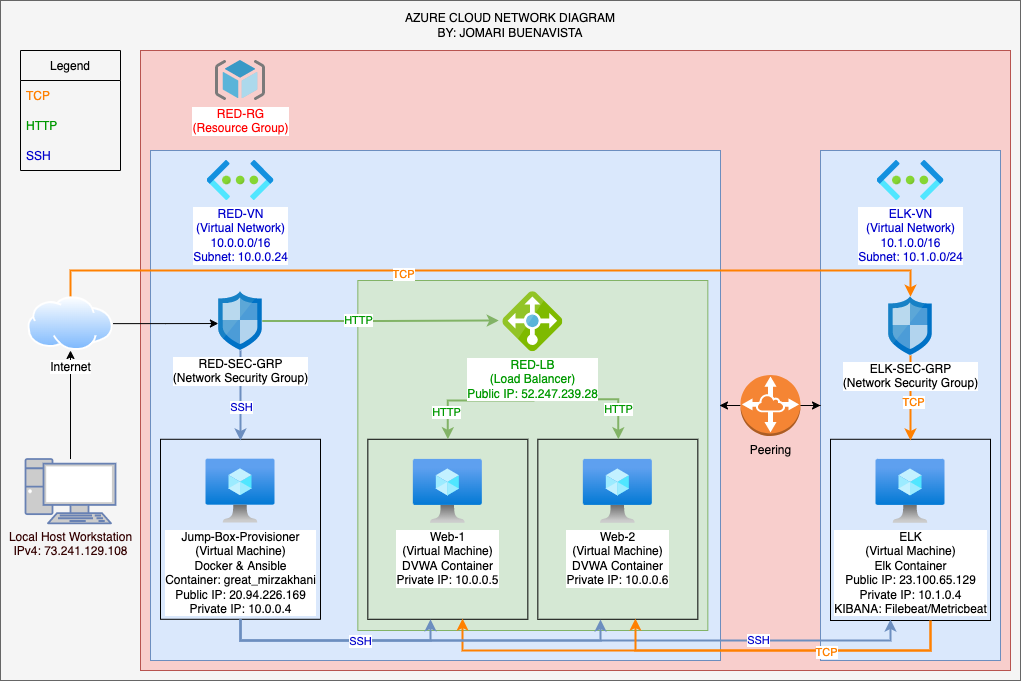

The diagram above was exported from draw.io. Its source (the exported page's mxGraphModel, read from the mxfile embedded in the PNG):
<mxGraphModel dx="1426" dy="627" grid="1" gridSize="10" guides="1" tooltips="1" connect="1" arrows="1" fold="1" page="1" pageScale="1" pageWidth="850" pageHeight="1100" math="0" shadow="0">
  <root>
    <mxCell id="0" />
    <mxCell id="1" parent="0" />
    <mxCell id="2u8s-3FkzYfD4G6idkgi-74" value="" style="rounded=0;whiteSpace=wrap;html=1;fillColor=#f5f5f5;fontColor=#333333;strokeColor=#666666;" parent="1" vertex="1">
      <mxGeometry x="10" y="70" width="1020" height="680" as="geometry" />
    </mxCell>
    <mxCell id="2u8s-3FkzYfD4G6idkgi-68" value="" style="rounded=0;whiteSpace=wrap;html=1;fillColor=#f8cecc;strokeColor=#b85450;" parent="1" vertex="1">
      <mxGeometry x="150" y="120" width="870" height="620" as="geometry" />
    </mxCell>
    <mxCell id="2u8s-3FkzYfD4G6idkgi-69" value="" style="rounded=0;whiteSpace=wrap;html=1;fillColor=#dae8fc;strokeColor=#6c8ebf;" parent="1" vertex="1">
      <mxGeometry x="160" y="220" width="570" height="510" as="geometry" />
    </mxCell>
    <mxCell id="n_E6GQ9E0dweJcnRMw32-43" value="" style="rounded=0;whiteSpace=wrap;html=1;fillColor=none;" vertex="1" parent="1">
      <mxGeometry x="170.00000000000003" y="508.78" width="160" height="180" as="geometry" />
    </mxCell>
    <mxCell id="2u8s-3FkzYfD4G6idkgi-63" value="" style="rounded=0;whiteSpace=wrap;html=1;fillColor=#d5e8d4;strokeColor=#82b366;" parent="1" vertex="1">
      <mxGeometry x="367.34000000000003" y="350" width="350" height="350" as="geometry" />
    </mxCell>
    <mxCell id="2u8s-3FkzYfD4G6idkgi-37" value="" style="rounded=0;whiteSpace=wrap;html=1;fillColor=none;" parent="1" vertex="1">
      <mxGeometry x="377.34000000000003" y="508.78" width="160" height="180" as="geometry" />
    </mxCell>
    <mxCell id="2u8s-3FkzYfD4G6idkgi-36" value="" style="rounded=0;whiteSpace=wrap;html=1;fillColor=none;" parent="1" vertex="1">
      <mxGeometry x="547.34" y="508.78" width="160" height="180" as="geometry" />
    </mxCell>
    <mxCell id="2u8s-3FkzYfD4G6idkgi-4" value="Web-1&lt;br&gt;(Virtual Machine)&lt;br&gt;DVWA Container&lt;br&gt;Private IP: 10.0.0.5" style="aspect=fixed;html=1;points=[];align=center;image;fontSize=12;image=img/lib/azure2/compute/Virtual_Machine.svg;" parent="1" vertex="1">
      <mxGeometry x="422.84000000000003" y="528.78" width="69" height="64" as="geometry" />
    </mxCell>
    <mxCell id="2u8s-3FkzYfD4G6idkgi-5" value="&lt;span style=&quot;background-color: rgb(255 , 255 , 255)&quot;&gt;Web-2&lt;br&gt;(Virtual Machine)&lt;br&gt;DVWA Container&lt;br&gt;Private IP: 10.0.0.6&lt;/span&gt;" style="aspect=fixed;html=1;points=[];align=center;image;fontSize=12;image=img/lib/azure2/compute/Virtual_Machine.svg;" parent="1" vertex="1">
      <mxGeometry x="592.84" y="528.78" width="69" height="64" as="geometry" />
    </mxCell>
    <mxCell id="2u8s-3FkzYfD4G6idkgi-6" value="Jump-Box-Provisioner&lt;br&gt;(Virtual Machine)&lt;br&gt;Docker &amp;amp; Ansible&lt;br&gt;Container: great_mirzakhani&lt;br&gt;Public IP: 20.94.226.169&lt;br&gt;Private IP: 10.0.0.4" style="aspect=fixed;html=1;points=[];align=center;image;fontSize=12;image=img/lib/azure2/compute/Virtual_Machine.svg;" parent="1" vertex="1">
      <mxGeometry x="215.5" y="528.56" width="69" height="64" as="geometry" />
    </mxCell>
    <mxCell id="2u8s-3FkzYfD4G6idkgi-9" value="&lt;font color=&quot;#ff0000&quot;&gt;RED-RG&lt;br&gt;(Resource Group)&lt;/font&gt;" style="sketch=0;aspect=fixed;html=1;points=[];align=center;image;fontSize=12;image=img/lib/mscae/ResourceGroup.svg;" parent="1" vertex="1">
      <mxGeometry x="225" y="130" width="50" height="40" as="geometry" />
    </mxCell>
    <mxCell id="2u8s-3FkzYfD4G6idkgi-10" value="&lt;font color=&quot;#0000cc&quot;&gt;RED-VN&lt;br&gt;(Virtual Network)&lt;br&gt;10.0.0.0/16&lt;br&gt;&lt;/font&gt;&lt;span style=&quot;color: rgb(0 , 0 , 204)&quot;&gt;Subnet: 10.0.0.24&lt;/span&gt;&lt;font color=&quot;#0000cc&quot;&gt;&lt;br&gt;&lt;/font&gt;" style="aspect=fixed;html=1;points=[];align=center;image;fontSize=12;image=img/lib/azure2/networking/Virtual_Networks.svg;" parent="1" vertex="1">
      <mxGeometry x="216.5" y="230" width="67" height="40" as="geometry" />
    </mxCell>
    <mxCell id="2u8s-3FkzYfD4G6idkgi-47" value="" style="edgeStyle=orthogonalEdgeStyle;rounded=0;orthogonalLoop=1;jettySize=auto;html=1;fillColor=#d5e8d4;strokeColor=#82b366;strokeWidth=2;" parent="1" edge="1">
      <mxGeometry relative="1" as="geometry">
        <mxPoint x="542.84" y="440" as="sourcePoint" />
        <mxPoint x="627.84" y="508.78" as="targetPoint" />
        <Array as="points">
          <mxPoint x="542.84" y="468.78" />
          <mxPoint x="627.84" y="468.78" />
        </Array>
      </mxGeometry>
    </mxCell>
    <mxCell id="2u8s-3FkzYfD4G6idkgi-59" value="&lt;font color=&quot;#009900&quot;&gt;HTTP&lt;/font&gt;" style="edgeLabel;html=1;align=center;verticalAlign=middle;resizable=0;points=[];" parent="2u8s-3FkzYfD4G6idkgi-47" vertex="1" connectable="0">
      <mxGeometry x="0.6127" relative="1" as="geometry">
        <mxPoint as="offset" />
      </mxGeometry>
    </mxCell>
    <mxCell id="2u8s-3FkzYfD4G6idkgi-53" style="edgeStyle=orthogonalEdgeStyle;rounded=0;orthogonalLoop=1;jettySize=auto;html=1;entryX=0.5;entryY=0;entryDx=0;entryDy=0;fillColor=#d5e8d4;strokeColor=#82b366;strokeWidth=2;" parent="1" target="2u8s-3FkzYfD4G6idkgi-37" edge="1">
      <mxGeometry relative="1" as="geometry">
        <mxPoint x="542.84" y="440" as="sourcePoint" />
        <Array as="points">
          <mxPoint x="543.34" y="470" />
          <mxPoint x="457.34000000000003" y="470" />
        </Array>
      </mxGeometry>
    </mxCell>
    <mxCell id="2u8s-3FkzYfD4G6idkgi-60" value="&lt;font color=&quot;#009900&quot;&gt;HTTP&lt;/font&gt;" style="edgeLabel;html=1;align=center;verticalAlign=middle;resizable=0;points=[];" parent="2u8s-3FkzYfD4G6idkgi-53" vertex="1" connectable="0">
      <mxGeometry x="0.6399" y="-2" relative="1" as="geometry">
        <mxPoint as="offset" />
      </mxGeometry>
    </mxCell>
    <mxCell id="2u8s-3FkzYfD4G6idkgi-11" value="&lt;font color=&quot;#009900&quot;&gt;RED-LB&lt;br&gt;(Load Balancer)&lt;br&gt;Public IP: 52.247.239.28&lt;/font&gt;" style="sketch=0;aspect=fixed;html=1;points=[];align=center;image;fontSize=12;image=img/lib/mscae/Load_Balancer_feature.svg;" parent="1" vertex="1">
      <mxGeometry x="512.34" y="361.22" width="60" height="60" as="geometry" />
    </mxCell>
    <mxCell id="n_E6GQ9E0dweJcnRMw32-11" value="" style="rounded=0;whiteSpace=wrap;html=1;fillColor=#dae8fc;strokeColor=#6c8ebf;" vertex="1" parent="1">
      <mxGeometry x="830" y="220" width="180" height="510" as="geometry" />
    </mxCell>
    <mxCell id="2u8s-3FkzYfD4G6idkgi-42" style="edgeStyle=orthogonalEdgeStyle;rounded=0;orthogonalLoop=1;jettySize=auto;html=1;fillColor=#dae8fc;strokeColor=#6c8ebf;strokeWidth=2;" parent="1" source="2u8s-3FkzYfD4G6idkgi-17" edge="1">
      <mxGeometry relative="1" as="geometry">
        <mxPoint x="250" y="510" as="targetPoint" />
        <Array as="points">
          <mxPoint x="250" y="510" />
        </Array>
      </mxGeometry>
    </mxCell>
    <mxCell id="2u8s-3FkzYfD4G6idkgi-61" value="&lt;font color=&quot;#0000cc&quot;&gt;SSH&lt;/font&gt;" style="edgeLabel;html=1;align=center;verticalAlign=middle;resizable=0;points=[];" parent="2u8s-3FkzYfD4G6idkgi-42" vertex="1" connectable="0">
      <mxGeometry x="0.2511" y="1" relative="1" as="geometry">
        <mxPoint x="-1" as="offset" />
      </mxGeometry>
    </mxCell>
    <mxCell id="n_E6GQ9E0dweJcnRMw32-46" style="edgeStyle=orthogonalEdgeStyle;rounded=0;orthogonalLoop=1;jettySize=auto;html=1;entryX=0.592;entryY=0.996;entryDx=0;entryDy=0;entryPerimeter=0;labelBackgroundColor=none;fontColor=#FF8000;strokeColor=#FF8000;strokeWidth=2;" edge="1" parent="1" source="n_E6GQ9E0dweJcnRMw32-41" target="2u8s-3FkzYfD4G6idkgi-37">
      <mxGeometry relative="1" as="geometry">
        <Array as="points">
          <mxPoint x="940" y="720" />
          <mxPoint x="472" y="720" />
        </Array>
      </mxGeometry>
    </mxCell>
    <mxCell id="n_E6GQ9E0dweJcnRMw32-41" value="" style="rounded=0;whiteSpace=wrap;html=1;fillColor=none;" vertex="1" parent="1">
      <mxGeometry x="840" y="508.78" width="160" height="181.22" as="geometry" />
    </mxCell>
    <mxCell id="2u8s-3FkzYfD4G6idkgi-46" value="" style="edgeStyle=orthogonalEdgeStyle;rounded=0;orthogonalLoop=1;jettySize=auto;html=1;entryX=-0.067;entryY=0.48;entryDx=0;entryDy=0;entryPerimeter=0;fillColor=#d5e8d4;strokeColor=#82b366;strokeWidth=2;" parent="1" source="2u8s-3FkzYfD4G6idkgi-17" target="2u8s-3FkzYfD4G6idkgi-11" edge="1">
      <mxGeometry relative="1" as="geometry">
        <mxPoint x="308.23" y="390.61" as="targetPoint" />
      </mxGeometry>
    </mxCell>
    <mxCell id="2u8s-3FkzYfD4G6idkgi-82" value="HTTP" style="edgeLabel;html=1;align=center;verticalAlign=middle;resizable=0;points=[];fontColor=#009900;" parent="2u8s-3FkzYfD4G6idkgi-46" vertex="1" connectable="0">
      <mxGeometry x="-0.1871" y="1" relative="1" as="geometry">
        <mxPoint as="offset" />
      </mxGeometry>
    </mxCell>
    <mxCell id="2u8s-3FkzYfD4G6idkgi-17" value="RED-SEC-GRP&lt;br&gt;(Network Security Group)" style="sketch=0;aspect=fixed;html=1;points=[];align=center;image;fontSize=12;image=img/lib/mscae/Network_Security_Groups_Classic.svg;container=1;" parent="1" vertex="1">
      <mxGeometry x="228.25" y="361.22" width="43.5" height="58.78" as="geometry" />
    </mxCell>
    <mxCell id="n_E6GQ9E0dweJcnRMw32-37" style="edgeStyle=orthogonalEdgeStyle;rounded=0;orthogonalLoop=1;jettySize=auto;html=1;entryX=0.5;entryY=1;entryDx=0;entryDy=0;labelBackgroundColor=none;fontColor=#FF8000;strokeColor=#000000;strokeWidth=1;" edge="1" parent="1" source="2u8s-3FkzYfD4G6idkgi-20" target="2u8s-3FkzYfD4G6idkgi-21">
      <mxGeometry relative="1" as="geometry" />
    </mxCell>
    <mxCell id="2u8s-3FkzYfD4G6idkgi-20" value="&lt;font color=&quot;#330000&quot;&gt;Local Host Workstation&lt;br&gt;IPv4: 73.241.129.108&lt;/font&gt;" style="fontColor=#0066CC;verticalAlign=top;verticalLabelPosition=bottom;labelPosition=center;align=center;html=1;outlineConnect=0;fillColor=#CCCCCC;strokeColor=#6881B3;gradientColor=none;gradientDirection=north;strokeWidth=2;shape=mxgraph.networks.pc;" parent="1" vertex="1">
      <mxGeometry x="35" y="528.56" width="90" height="64.22" as="geometry" />
    </mxCell>
    <mxCell id="2u8s-3FkzYfD4G6idkgi-49" value="" style="edgeStyle=orthogonalEdgeStyle;rounded=0;orthogonalLoop=1;jettySize=auto;html=1;entryX=-0.009;entryY=0.541;entryDx=0;entryDy=0;entryPerimeter=0;exitX=1;exitY=0.5;exitDx=0;exitDy=0;strokeWidth=1;" parent="1" source="2u8s-3FkzYfD4G6idkgi-21" target="2u8s-3FkzYfD4G6idkgi-17" edge="1">
      <mxGeometry relative="1" as="geometry" />
    </mxCell>
    <mxCell id="n_E6GQ9E0dweJcnRMw32-12" style="edgeStyle=orthogonalEdgeStyle;rounded=0;orthogonalLoop=1;jettySize=auto;html=1;strokeWidth=2;fillColor=#ffe6cc;strokeColor=#FF8000;" edge="1" parent="1" source="2u8s-3FkzYfD4G6idkgi-21" target="n_E6GQ9E0dweJcnRMw32-6">
      <mxGeometry relative="1" as="geometry">
        <Array as="points">
          <mxPoint x="80" y="340" />
          <mxPoint x="920" y="340" />
        </Array>
      </mxGeometry>
    </mxCell>
    <mxCell id="n_E6GQ9E0dweJcnRMw32-21" value="&lt;font color=&quot;#ff8000&quot;&gt;TCP&lt;/font&gt;" style="edgeLabel;html=1;align=center;verticalAlign=middle;resizable=0;points=[];" vertex="1" connectable="0" parent="n_E6GQ9E0dweJcnRMw32-12">
      <mxGeometry x="-0.1947" y="-3" relative="1" as="geometry">
        <mxPoint as="offset" />
      </mxGeometry>
    </mxCell>
    <mxCell id="2u8s-3FkzYfD4G6idkgi-21" value="Internet" style="aspect=fixed;perimeter=ellipsePerimeter;html=1;align=center;shadow=0;dashed=0;spacingTop=3;image;image=img/lib/active_directory/internet_cloud.svg;" parent="1" vertex="1">
      <mxGeometry x="37.34" y="366.25" width="85.32" height="53.75" as="geometry" />
    </mxCell>
    <mxCell id="2u8s-3FkzYfD4G6idkgi-58" value="AZURE CLOUD NETWORK DIAGRAM&lt;br&gt;BY: JOMARI BUENAVISTA" style="text;html=1;strokeColor=none;fillColor=none;align=center;verticalAlign=middle;whiteSpace=wrap;rounded=0;" parent="1" vertex="1">
      <mxGeometry x="405" y="80" width="230" height="30" as="geometry" />
    </mxCell>
    <mxCell id="2u8s-3FkzYfD4G6idkgi-76" value="Legend" style="swimlane;fontStyle=0;childLayout=stackLayout;horizontal=1;startSize=30;horizontalStack=0;resizeParent=1;resizeParentMax=0;resizeLast=0;collapsible=1;marginBottom=0;fillColor=none;" parent="1" vertex="1">
      <mxGeometry x="30.000000000000004" y="120" width="100" height="120" as="geometry">
        <mxRectangle x="30.000000000000004" y="70" width="70" height="30" as="alternateBounds" />
      </mxGeometry>
    </mxCell>
    <mxCell id="2u8s-3FkzYfD4G6idkgi-77" value="TCP" style="text;strokeColor=none;fillColor=none;align=left;verticalAlign=middle;spacingLeft=4;spacingRight=4;overflow=hidden;points=[[0,0.5],[1,0.5]];portConstraint=eastwest;rotatable=0;fontColor=#FF8000;" parent="2u8s-3FkzYfD4G6idkgi-76" vertex="1">
      <mxGeometry y="30" width="100" height="30" as="geometry" />
    </mxCell>
    <mxCell id="2u8s-3FkzYfD4G6idkgi-79" value="HTTP" style="text;strokeColor=none;fillColor=none;align=left;verticalAlign=middle;spacingLeft=4;spacingRight=4;overflow=hidden;points=[[0,0.5],[1,0.5]];portConstraint=eastwest;rotatable=0;fontColor=#009900;" parent="2u8s-3FkzYfD4G6idkgi-76" vertex="1">
      <mxGeometry y="60" width="100" height="30" as="geometry" />
    </mxCell>
    <mxCell id="2u8s-3FkzYfD4G6idkgi-78" value="SSH" style="text;strokeColor=none;fillColor=none;align=left;verticalAlign=middle;spacingLeft=4;spacingRight=4;overflow=hidden;points=[[0,0.5],[1,0.5]];portConstraint=eastwest;rotatable=0;fontColor=#0000CC;" parent="2u8s-3FkzYfD4G6idkgi-76" vertex="1">
      <mxGeometry y="90" width="100" height="30" as="geometry" />
    </mxCell>
    <mxCell id="n_E6GQ9E0dweJcnRMw32-2" value="&lt;span style=&quot;background-color: rgb(255 , 255 , 255)&quot;&gt;ELK&lt;br&gt;(Virtual Machine)&lt;br&gt;Elk Container&lt;br&gt;Public IP: 23.100.65.129&lt;br&gt;Private IP: 10.1.0.4&lt;br&gt;KIBANA: Filebeat/Metricbeat&lt;/span&gt;" style="aspect=fixed;html=1;points=[];align=center;image;fontSize=12;image=img/lib/azure2/compute/Virtual_Machine.svg;" vertex="1" parent="1">
      <mxGeometry x="885.5" y="528.78" width="69" height="64" as="geometry" />
    </mxCell>
    <mxCell id="n_E6GQ9E0dweJcnRMw32-3" value="&lt;font color=&quot;#0000cc&quot;&gt;ELK-VN&lt;br&gt;(Virtual Network)&lt;br&gt;10.1.0.0/16&lt;br&gt;&lt;/font&gt;&lt;font color=&quot;#0000cc&quot;&gt;Subnet: 10.1.0.0/24&lt;br&gt;&lt;/font&gt;" style="aspect=fixed;html=1;points=[];align=center;image;fontSize=12;image=img/lib/azure2/networking/Virtual_Networks.svg;" vertex="1" parent="1">
      <mxGeometry x="886.5" y="230" width="67" height="40" as="geometry" />
    </mxCell>
    <mxCell id="n_E6GQ9E0dweJcnRMw32-7" value="" style="edgeStyle=orthogonalEdgeStyle;rounded=0;orthogonalLoop=1;jettySize=auto;html=1;strokeColor=#FF8000;strokeWidth=2;" edge="1" parent="1" source="n_E6GQ9E0dweJcnRMw32-6">
      <mxGeometry relative="1" as="geometry">
        <mxPoint x="920" y="510" as="targetPoint" />
      </mxGeometry>
    </mxCell>
    <mxCell id="n_E6GQ9E0dweJcnRMw32-22" value="&lt;font color=&quot;#ff8000&quot;&gt;TCP&lt;/font&gt;" style="edgeLabel;html=1;align=center;verticalAlign=middle;resizable=0;points=[];" vertex="1" connectable="0" parent="n_E6GQ9E0dweJcnRMw32-7">
      <mxGeometry x="0.099" y="2" relative="1" as="geometry">
        <mxPoint as="offset" />
      </mxGeometry>
    </mxCell>
    <mxCell id="n_E6GQ9E0dweJcnRMw32-6" value="ELK-SEC-GRP&lt;br&gt;(Network Security Group)" style="sketch=0;aspect=fixed;html=1;points=[];align=center;image;fontSize=12;image=img/lib/mscae/Network_Security_Groups_Classic.svg;" vertex="1" parent="1">
      <mxGeometry x="898.25" y="366.25" width="43.5" height="58.78" as="geometry" />
    </mxCell>
    <mxCell id="n_E6GQ9E0dweJcnRMw32-16" style="edgeStyle=orthogonalEdgeStyle;rounded=0;orthogonalLoop=1;jettySize=auto;html=1;entryX=0;entryY=0.5;entryDx=0;entryDy=0;strokeWidth=1;" edge="1" parent="1" source="n_E6GQ9E0dweJcnRMw32-15" target="n_E6GQ9E0dweJcnRMw32-11">
      <mxGeometry relative="1" as="geometry" />
    </mxCell>
    <mxCell id="n_E6GQ9E0dweJcnRMw32-20" value="" style="edgeStyle=orthogonalEdgeStyle;rounded=0;orthogonalLoop=1;jettySize=auto;html=1;strokeWidth=1;" edge="1" parent="1" source="n_E6GQ9E0dweJcnRMw32-15">
      <mxGeometry relative="1" as="geometry">
        <mxPoint x="729" y="475" as="targetPoint" />
      </mxGeometry>
    </mxCell>
    <mxCell id="n_E6GQ9E0dweJcnRMw32-15" value="Peering" style="outlineConnect=0;dashed=0;verticalLabelPosition=bottom;verticalAlign=top;align=center;html=1;shape=mxgraph.aws3.vpc_peering;fillColor=#F58534;gradientColor=none;" vertex="1" parent="1">
      <mxGeometry x="750" y="444.5" width="60" height="61" as="geometry" />
    </mxCell>
    <mxCell id="n_E6GQ9E0dweJcnRMw32-42" style="edgeStyle=orthogonalEdgeStyle;rounded=0;orthogonalLoop=1;jettySize=auto;html=1;labelBackgroundColor=none;fontColor=#FF8000;strokeColor=#6C8EBF;strokeWidth=2;exitX=0.5;exitY=1;exitDx=0;exitDy=0;" edge="1" parent="1" source="n_E6GQ9E0dweJcnRMw32-43">
      <mxGeometry relative="1" as="geometry">
        <mxPoint x="900" y="689" as="targetPoint" />
        <Array as="points">
          <mxPoint x="250" y="710" />
          <mxPoint x="900" y="710" />
        </Array>
      </mxGeometry>
    </mxCell>
    <mxCell id="n_E6GQ9E0dweJcnRMw32-47" value="&lt;font color=&quot;#0000cc&quot;&gt;SSH&lt;/font&gt;" style="edgeLabel;html=1;align=center;verticalAlign=middle;resizable=0;points=[];fontColor=#FF8000;" vertex="1" connectable="0" parent="n_E6GQ9E0dweJcnRMw32-42">
      <mxGeometry x="0.5579" y="1" relative="1" as="geometry">
        <mxPoint as="offset" />
      </mxGeometry>
    </mxCell>
    <mxCell id="2u8s-3FkzYfD4G6idkgi-71" style="edgeStyle=orthogonalEdgeStyle;rounded=0;orthogonalLoop=1;jettySize=auto;html=1;fillColor=#dae8fc;strokeColor=#6c8ebf;strokeWidth=2;exitX=0.5;exitY=1;exitDx=0;exitDy=0;" parent="1" source="n_E6GQ9E0dweJcnRMw32-43" target="2u8s-3FkzYfD4G6idkgi-37" edge="1">
      <mxGeometry relative="1" as="geometry">
        <Array as="points">
          <mxPoint x="250" y="710" />
          <mxPoint x="440" y="710" />
        </Array>
      </mxGeometry>
    </mxCell>
    <mxCell id="2u8s-3FkzYfD4G6idkgi-72" style="edgeStyle=orthogonalEdgeStyle;rounded=0;orthogonalLoop=1;jettySize=auto;html=1;fillColor=#dae8fc;strokeColor=#6c8ebf;strokeWidth=2;" parent="1" edge="1">
      <mxGeometry relative="1" as="geometry">
        <Array as="points">
          <mxPoint x="250" y="710" />
          <mxPoint x="610" y="710" />
        </Array>
        <mxPoint x="250" y="689" as="sourcePoint" />
        <mxPoint x="610" y="689" as="targetPoint" />
      </mxGeometry>
    </mxCell>
    <mxCell id="2u8s-3FkzYfD4G6idkgi-73" value="&lt;font color=&quot;#0000cc&quot;&gt;SSH&lt;/font&gt;" style="edgeLabel;html=1;align=center;verticalAlign=middle;resizable=0;points=[];" parent="2u8s-3FkzYfD4G6idkgi-72" vertex="1" connectable="0">
      <mxGeometry x="-0.3027" relative="1" as="geometry">
        <mxPoint as="offset" />
      </mxGeometry>
    </mxCell>
    <mxCell id="n_E6GQ9E0dweJcnRMw32-44" style="edgeStyle=orthogonalEdgeStyle;rounded=0;orthogonalLoop=1;jettySize=auto;html=1;entryX=0.61;entryY=0.996;entryDx=0;entryDy=0;entryPerimeter=0;labelBackgroundColor=none;fontColor=#FF8000;strokeColor=#FF8000;strokeWidth=2;" edge="1" parent="1" source="n_E6GQ9E0dweJcnRMw32-41" target="2u8s-3FkzYfD4G6idkgi-36">
      <mxGeometry relative="1" as="geometry">
        <Array as="points">
          <mxPoint x="940" y="720" />
          <mxPoint x="645" y="720" />
        </Array>
      </mxGeometry>
    </mxCell>
    <mxCell id="n_E6GQ9E0dweJcnRMw32-45" value="TCP" style="edgeLabel;html=1;align=center;verticalAlign=middle;resizable=0;points=[];fontColor=#FF8000;" vertex="1" connectable="0" parent="n_E6GQ9E0dweJcnRMw32-44">
      <mxGeometry x="-0.2438" y="1" relative="1" as="geometry">
        <mxPoint as="offset" />
      </mxGeometry>
    </mxCell>
  </root>
</mxGraphModel>